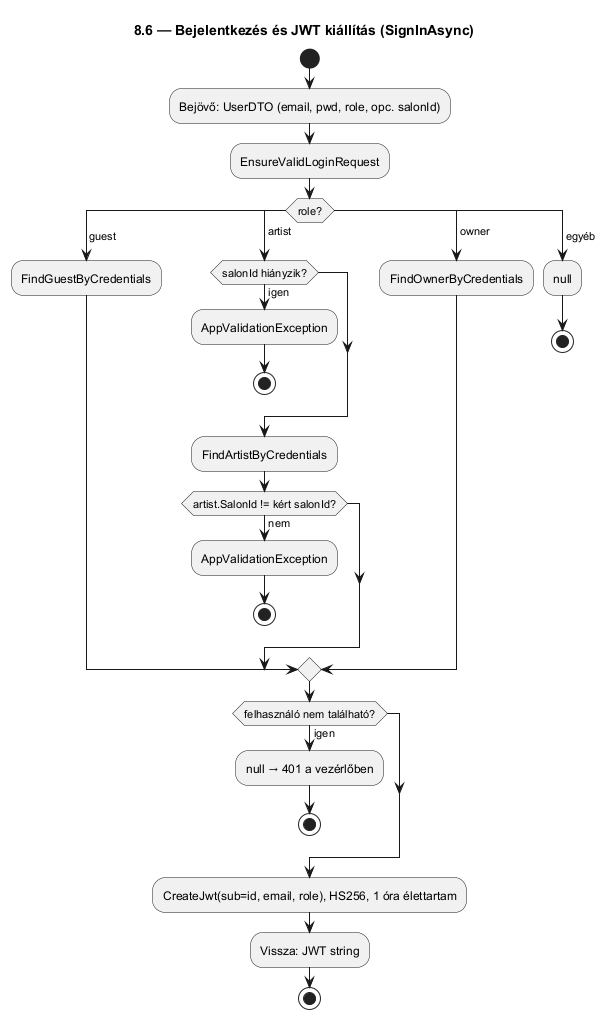

The diagram above was rendered by PlantUML. Its source (embedded in the PNG):
@startuml 8_6_jwt_bejelentkezes
title 8.6 — Bejelentkezés és JWT kiállítás (SignInAsync)

start
:Bejövő: UserDTO (email, pwd, role, opc. salonId);
:EnsureValidLoginRequest;
switch (role?)
case ( guest )
  :FindGuestByCredentials;
case ( artist )
  if (salonId hiányzik?) then (igen)
    :AppValidationException;
    stop
  endif
  :FindArtistByCredentials;
  if (artist.SalonId != kért salonId?) then (nem)
    :AppValidationException;
    stop
  endif
case ( owner )
  :FindOwnerByCredentials;
case ( egyéb )
  :null;
  stop
endswitch
if (felhasználó nem található?) then (igen)
  :null → 401 a vezérlőben;
  stop
endif
:CreateJwt(sub=id, email, role), HS256, 1 óra élettartam;
:Vissza: JWT string;
stop
@enduml